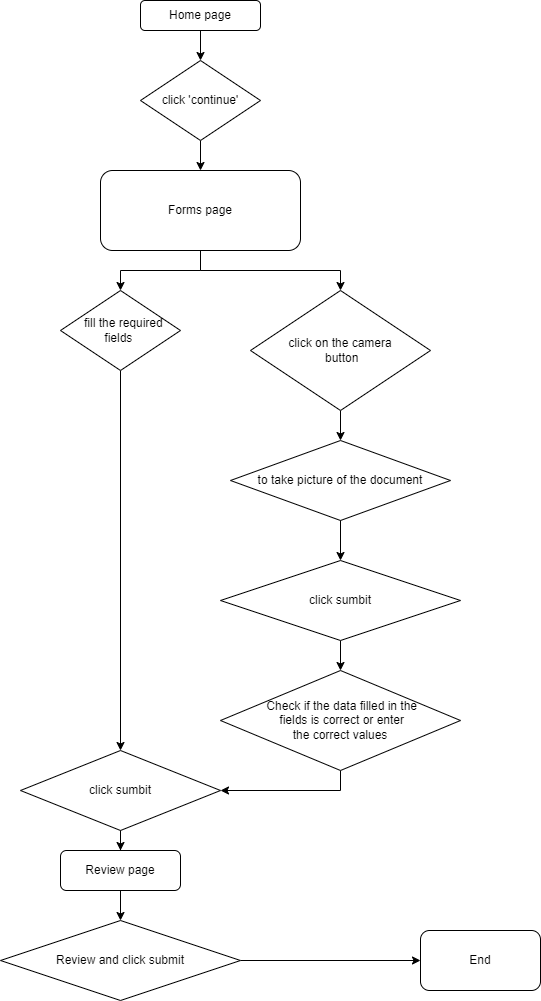

The diagram above was exported from draw.io. Its source (the exported page's mxGraphModel, read from the mxfile embedded in the PNG):
<mxGraphModel dx="1778" dy="943" grid="1" gridSize="10" guides="1" tooltips="1" connect="1" arrows="1" fold="1" page="1" pageScale="1" pageWidth="850" pageHeight="1100" math="0" shadow="0">
  <root>
    <mxCell id="0" />
    <mxCell id="1" parent="0" />
    <mxCell id="sTNxLCROcrvf7UManKmW-13" style="edgeStyle=orthogonalEdgeStyle;rounded=0;orthogonalLoop=1;jettySize=auto;html=1;entryX=0.5;entryY=0;entryDx=0;entryDy=0;" edge="1" parent="1" source="sTNxLCROcrvf7UManKmW-2" target="sTNxLCROcrvf7UManKmW-4">
      <mxGeometry relative="1" as="geometry" />
    </mxCell>
    <mxCell id="sTNxLCROcrvf7UManKmW-2" value="Home page" style="rounded=1;whiteSpace=wrap;html=1;" vertex="1" parent="1">
      <mxGeometry x="320" y="30" width="120" height="30" as="geometry" />
    </mxCell>
    <mxCell id="sTNxLCROcrvf7UManKmW-15" style="edgeStyle=orthogonalEdgeStyle;rounded=0;orthogonalLoop=1;jettySize=auto;html=1;entryX=0.5;entryY=0;entryDx=0;entryDy=0;" edge="1" parent="1" source="sTNxLCROcrvf7UManKmW-3" target="sTNxLCROcrvf7UManKmW-5">
      <mxGeometry relative="1" as="geometry" />
    </mxCell>
    <mxCell id="sTNxLCROcrvf7UManKmW-16" style="edgeStyle=orthogonalEdgeStyle;rounded=0;orthogonalLoop=1;jettySize=auto;html=1;" edge="1" parent="1" source="sTNxLCROcrvf7UManKmW-3" target="sTNxLCROcrvf7UManKmW-6">
      <mxGeometry relative="1" as="geometry" />
    </mxCell>
    <mxCell id="sTNxLCROcrvf7UManKmW-3" value="Forms page&lt;br&gt;" style="rounded=1;whiteSpace=wrap;html=1;" vertex="1" parent="1">
      <mxGeometry x="280" y="200" width="200" height="80" as="geometry" />
    </mxCell>
    <mxCell id="sTNxLCROcrvf7UManKmW-14" style="edgeStyle=orthogonalEdgeStyle;rounded=0;orthogonalLoop=1;jettySize=auto;html=1;entryX=0.5;entryY=0;entryDx=0;entryDy=0;" edge="1" parent="1" source="sTNxLCROcrvf7UManKmW-4" target="sTNxLCROcrvf7UManKmW-3">
      <mxGeometry relative="1" as="geometry" />
    </mxCell>
    <mxCell id="sTNxLCROcrvf7UManKmW-4" value="click 'continue'" style="rhombus;whiteSpace=wrap;html=1;" vertex="1" parent="1">
      <mxGeometry x="320" y="90" width="120" height="80" as="geometry" />
    </mxCell>
    <mxCell id="sTNxLCROcrvf7UManKmW-21" style="edgeStyle=orthogonalEdgeStyle;rounded=0;orthogonalLoop=1;jettySize=auto;html=1;entryX=0.5;entryY=0;entryDx=0;entryDy=0;" edge="1" parent="1" source="sTNxLCROcrvf7UManKmW-5" target="sTNxLCROcrvf7UManKmW-9">
      <mxGeometry relative="1" as="geometry" />
    </mxCell>
    <mxCell id="sTNxLCROcrvf7UManKmW-5" value="&amp;nbsp; fill the required fields&amp;nbsp;" style="rhombus;whiteSpace=wrap;html=1;" vertex="1" parent="1">
      <mxGeometry x="240" y="320" width="120" height="80" as="geometry" />
    </mxCell>
    <mxCell id="sTNxLCROcrvf7UManKmW-17" style="edgeStyle=orthogonalEdgeStyle;rounded=0;orthogonalLoop=1;jettySize=auto;html=1;entryX=0.5;entryY=0;entryDx=0;entryDy=0;" edge="1" parent="1" source="sTNxLCROcrvf7UManKmW-6" target="sTNxLCROcrvf7UManKmW-7">
      <mxGeometry relative="1" as="geometry" />
    </mxCell>
    <mxCell id="sTNxLCROcrvf7UManKmW-6" value="&amp;nbsp; &amp;nbsp; &amp;nbsp; &amp;nbsp; &amp;nbsp; &amp;nbsp;click on the camera&amp;nbsp; &amp;nbsp; &amp;nbsp; &amp;nbsp; &amp;nbsp; &amp;nbsp; &amp;nbsp;button" style="rhombus;whiteSpace=wrap;html=1;" vertex="1" parent="1">
      <mxGeometry x="430" y="320" width="180" height="120" as="geometry" />
    </mxCell>
    <mxCell id="sTNxLCROcrvf7UManKmW-18" style="edgeStyle=orthogonalEdgeStyle;rounded=0;orthogonalLoop=1;jettySize=auto;html=1;entryX=0.5;entryY=0;entryDx=0;entryDy=0;" edge="1" parent="1" source="sTNxLCROcrvf7UManKmW-7" target="sTNxLCROcrvf7UManKmW-8">
      <mxGeometry relative="1" as="geometry" />
    </mxCell>
    <mxCell id="sTNxLCROcrvf7UManKmW-7" value="to take picture of the document" style="rhombus;whiteSpace=wrap;html=1;" vertex="1" parent="1">
      <mxGeometry x="410" y="470" width="220" height="80" as="geometry" />
    </mxCell>
    <mxCell id="sTNxLCROcrvf7UManKmW-19" style="edgeStyle=orthogonalEdgeStyle;rounded=0;orthogonalLoop=1;jettySize=auto;html=1;entryX=0.5;entryY=0;entryDx=0;entryDy=0;" edge="1" parent="1" source="sTNxLCROcrvf7UManKmW-8" target="sTNxLCROcrvf7UManKmW-10">
      <mxGeometry relative="1" as="geometry" />
    </mxCell>
    <mxCell id="sTNxLCROcrvf7UManKmW-8" value="click sumbit" style="rhombus;whiteSpace=wrap;html=1;" vertex="1" parent="1">
      <mxGeometry x="400" y="590" width="240" height="80" as="geometry" />
    </mxCell>
    <mxCell id="sTNxLCROcrvf7UManKmW-24" style="edgeStyle=orthogonalEdgeStyle;rounded=0;orthogonalLoop=1;jettySize=auto;html=1;entryX=0.5;entryY=0;entryDx=0;entryDy=0;" edge="1" parent="1" source="sTNxLCROcrvf7UManKmW-9" target="sTNxLCROcrvf7UManKmW-11">
      <mxGeometry relative="1" as="geometry" />
    </mxCell>
    <mxCell id="sTNxLCROcrvf7UManKmW-9" value="click sumbit" style="rhombus;whiteSpace=wrap;html=1;" vertex="1" parent="1">
      <mxGeometry x="200" y="780" width="200" height="80" as="geometry" />
    </mxCell>
    <mxCell id="sTNxLCROcrvf7UManKmW-23" style="edgeStyle=orthogonalEdgeStyle;rounded=0;orthogonalLoop=1;jettySize=auto;html=1;entryX=1;entryY=0.5;entryDx=0;entryDy=0;" edge="1" parent="1" source="sTNxLCROcrvf7UManKmW-10" target="sTNxLCROcrvf7UManKmW-9">
      <mxGeometry relative="1" as="geometry" />
    </mxCell>
    <mxCell id="sTNxLCROcrvf7UManKmW-10" value="&amp;nbsp;Check if the data filled in the&lt;br&gt;&amp;nbsp;fields is correct or enter &lt;br&gt;the correct values" style="rhombus;whiteSpace=wrap;html=1;" vertex="1" parent="1">
      <mxGeometry x="400" y="700" width="240" height="100" as="geometry" />
    </mxCell>
    <mxCell id="sTNxLCROcrvf7UManKmW-25" style="edgeStyle=orthogonalEdgeStyle;rounded=0;orthogonalLoop=1;jettySize=auto;html=1;entryX=0.5;entryY=0;entryDx=0;entryDy=0;" edge="1" parent="1" source="sTNxLCROcrvf7UManKmW-11" target="sTNxLCROcrvf7UManKmW-12">
      <mxGeometry relative="1" as="geometry" />
    </mxCell>
    <mxCell id="sTNxLCROcrvf7UManKmW-11" value="Review page" style="rounded=1;whiteSpace=wrap;html=1;" vertex="1" parent="1">
      <mxGeometry x="240" y="880" width="120" height="40" as="geometry" />
    </mxCell>
    <mxCell id="sTNxLCROcrvf7UManKmW-27" style="edgeStyle=orthogonalEdgeStyle;rounded=0;orthogonalLoop=1;jettySize=auto;html=1;entryX=0;entryY=0.5;entryDx=0;entryDy=0;" edge="1" parent="1" source="sTNxLCROcrvf7UManKmW-12" target="sTNxLCROcrvf7UManKmW-26">
      <mxGeometry relative="1" as="geometry" />
    </mxCell>
    <mxCell id="sTNxLCROcrvf7UManKmW-12" value="Review and click submit" style="rhombus;whiteSpace=wrap;html=1;" vertex="1" parent="1">
      <mxGeometry x="180" y="950" width="240" height="80" as="geometry" />
    </mxCell>
    <mxCell id="sTNxLCROcrvf7UManKmW-26" value="End" style="rounded=1;whiteSpace=wrap;html=1;" vertex="1" parent="1">
      <mxGeometry x="600" y="960" width="120" height="60" as="geometry" />
    </mxCell>
  </root>
</mxGraphModel>